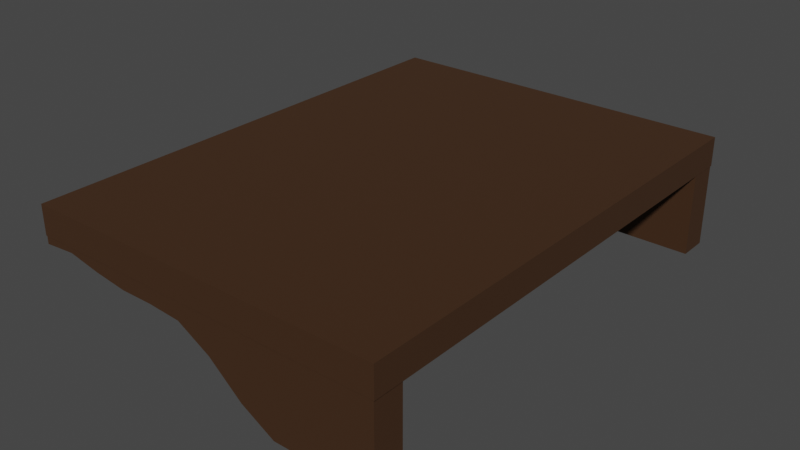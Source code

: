 # Source: WToP_Shelf.blend  (saved by Blender 3.6.13; exported with 4.5.12 LTS)
import bpy
from mathutils import Matrix  # noqa: F401  (used for matrix-valued properties, if any)

bpy.ops.wm.read_factory_settings(use_empty=True)
scene = bpy.context.scene
scene.name = 'Scene'

# ---- collections
col_collection = bpy.data.collections.new('Collection'); scene.collection.children.link(col_collection)

# ---- materials (node trees are filled in below, after node groups)
mat_material_002 = bpy.data.materials.new('Material.002')
mat_material_002.use_transparent_shadow = False

# ---- node groups
ng_auto_smooth = bpy.data.node_groups.new('Auto Smooth', 'GeometryNodeTree')
_s = ng_auto_smooth.interface.new_socket(name='Geometry', in_out='OUTPUT', socket_type='NodeSocketGeometry')
_s = ng_auto_smooth.interface.new_socket(name='Geometry', in_out='INPUT', socket_type='NodeSocketGeometry')
_s = ng_auto_smooth.interface.new_socket(name='Angle', in_out='INPUT', socket_type='NodeSocketFloat')
_s.subtype = 'ANGLE'
_s.min_value = 0.0
_s.max_value = 3.142
ng_auto_smooth.is_modifier = True
_N = ng_auto_smooth.nodes; _L = ng_auto_smooth.links
n0 = _N.new('NodeGroupOutput'); n0.name = 'Group Output'; n0.location = (480, -100)
n1 = _N.new('NodeGroupInput'); n1.name = 'Group Input'; n1.location = (-420, -300)
n2 = _N.new('NodeGroupInput'); n2.name = 'Group Input.001'; n2.location = (-60, -100)
n3 = _N.new('GeometryNodeSetShadeSmooth'); n3.name = 'Set Shade Smooth'; n3.location = (120, -100)
n3.domain = 'EDGE'
n4 = _N.new('GeometryNodeSetShadeSmooth'); n4.name = 'Set Shade Smooth.001'; n4.location = (300, -100)
n5 = _N.new('GeometryNodeInputMeshEdgeAngle'); n5.name = 'Edge Angle'; n5.location = (-420, -220)
n6 = _N.new('GeometryNodeInputEdgeSmooth'); n6.name = 'Is Edge Smooth'; n6.location = (-60, -160)
n7 = _N.new('GeometryNodeInputShadeSmooth'); n7.name = 'Is Face Smooth'; n7.location = (-240, -340)
n8 = _N.new('FunctionNodeBooleanMath'); n8.name = 'Boolean Math'; n8.location = (-60, -220)
n9 = _N.new('FunctionNodeCompare'); n9.name = 'Compare'; n9.location = (-240, -180)
n9.operation = 'LESS_EQUAL'
_L.new(n5.outputs[0], n9.inputs[0])
_L.new(n4.outputs[0], n0.inputs[0])
_L.new(n1.outputs[1], n9.inputs[1])
_L.new(n9.outputs[0], n8.inputs[0])
_L.new(n7.outputs[0], n8.inputs[1])
_L.new(n2.outputs[0], n3.inputs[0])
_L.new(n6.outputs[0], n3.inputs[1])
_L.new(n3.outputs[0], n4.inputs[0])
_L.new(n8.outputs[0], n3.inputs[2])
n0.is_active_output = True

# ---- material node trees
mat_material_002.use_nodes = True; mat_material_002.node_tree.nodes.clear()
_N = mat_material_002.node_tree.nodes; _L = mat_material_002.node_tree.links
n0 = _N.new('ShaderNodeBsdfPrincipled'); n0.name = 'Principled BSDF'; n0.location = (10, 300)
n0.distribution = 'GGX'
n0.subsurface_method = 'RANDOM_WALK_SKIN'
n0.inputs[0].default_value = (0.04694, 0.01711, 0.002693, 1.0)
n0.inputs[2].default_value = 0.847
n0.inputs[3].default_value = 1.45
n0.inputs[27].default_value = (0.0, 0.0, 0.0, 1.0)
n0.inputs[28].default_value = 1.0
n1 = _N.new('ShaderNodeOutputMaterial'); n1.name = 'Material Output'; n1.location = (300, 300)
_L.new(n0.outputs[0], n1.inputs[0])
n1.is_active_output = True

# ---- world
world_world = bpy.data.worlds.new('World'); scene.world = world_world
world_world.use_nodes = True; world_world.node_tree.nodes.clear()
_N = world_world.node_tree.nodes; _L = world_world.node_tree.links
n0 = _N.new('ShaderNodeOutputWorld'); n0.name = 'World Output'; n0.location = (300, 300)
n1 = _N.new('ShaderNodeBackground'); n1.name = 'Background'; n1.location = (10, 300)
n1.inputs[0].default_value = (0.05088, 0.05088, 0.05088, 1.0)
_L.new(n1.outputs[0], n0.inputs[0])
n0.is_active_output = True
world_world.color = (0.05088, 0.05088, 0.05088)
world_world.use_sun_shadow = False
world_world.sun_shadow_jitter_overblur = 0.0

# ---- meshes
me_cube_002 = bpy.data.meshes.new('Cube.002')
me_cube_002.from_pydata([(-1.0, -1.0, -1.0), (-1.0, -1.0, 1.0), (-1.0, 1.0, -1.0), (-1.0, 1.0, 1.0), (1.756, -1.0, -1.0), (1.756, -1.0, 1.0), (1.756, 1.0, -1.0), (1.756, 1.0, 1.0), (-1.0, -1.0, 1.0), (-1.0, 1.0, 1.0), (1.756, 1.0, 1.0), (1.756, -1.0, 1.0), (-1.0, -0.9966, 1.0), (-1.0, -0.8744, 1.0), (1.345, -0.8744, 1.0), (1.756, -0.9966, 1.0), (-1.0, -0.9355, 1.0), (0.0, -0.8744, 1.0), (1.619, -0.9355, 1.0), (0.0, -0.9966, 1.0), (-1.0, -0.905, 1.0), (0.5, -0.8744, 1.0), (1.714, -0.9661, 1.0), (-0.5, -0.9966, 1.0), (-1.0, -0.9661, 1.0), (-0.5, -0.8744, 1.0), (1.49, -0.905, 1.0), (0.5, -0.9966, 1.0), (-1.0, -0.8897, 1.0), (0.8464, -0.8744, 1.0), (1.743, -0.9814, 1.0), (-0.75, -0.9966, 1.0), (-1.0, -0.9508, 1.0), (-0.25, -0.8744, 1.0), (1.558, -0.9203, 1.0), (0.25, -0.9966, 1.0), (-1.0, -0.9203, 1.0), (0.25, -0.8744, 1.0), (1.672, -0.9508, 1.0), (-0.25, -0.9966, 1.0), (-1.0, -0.9814, 1.0), (-0.75, -0.8744, 1.0), (1.418, -0.8897, 1.0), (1.051, -0.9966, 1.0)], [], [(0, 1, 3, 2), (2, 3, 7, 6), (6, 7, 5, 4), (4, 5, 1, 0), (2, 6, 4, 0), (7, 3, 9, 10), (11, 10, 14, 42, 26, 34, 18, 38, 22, 30, 15), (5, 7, 10, 11), (3, 1, 8, 9), (1, 5, 11, 8), (9, 8, 12, 40, 24, 32, 16, 36, 20, 28, 13), (8, 11, 15, 43, 27, 35, 19, 39, 23, 31, 12), (10, 9, 13, 41, 25, 33, 17, 37, 21, 29, 14)])
_uv = me_cube_002.uv_layers.new(name='UVMap')
_uv.uv.foreach_set('vector', [0.375, 0.0, 0.625, 0.0, 0.625, 0.25, 0.375, 0.25, 0.375, 0.25, 0.625, 0.25, 0.625, 0.5, 0.375, 0.5, 0.375, 0.5, 0.625, 0.5, 0.625, 0.75, 0.375, 0.75, 0.375, 0.75, 0.625, 0.75, 0.625, 1.0, 0.375, 1.0, 0.125, 0.5, 0.375, 0.5, 0.375, 0.75, 0.125, 0.75, 0.625, 0.5, 0.625, 0.25, 0.625, 0.25, 0.625, 0.5, 0.625, 0.75, 0.625, 0.5, 0.625, 0.5, 0.625, 0.5312, 0.625, 0.5625, 0.625, 0.5938, 0.625, 0.625, 0.625, 0.6562, 0.625, 0.6875, 0.625, 0.7188, 0.625, 0.75, 0.625, 0.75, 0.625, 0.5, 0.625, 0.5, 0.625, 0.75, 0.625, 0.25, 0.625, 0.0, 0.625, 0.0, 0.625, 0.25, 0.625, 1.0, 0.625, 0.75, 0.625, 0.75, 0.625, 1.0, 0.625, 0.25, 0.625, 0.0, 0.625, 0.0, 0.625, 0.03125, 0.625, 0.0625, 0.625, 0.09375, 0.625, 0.125, 0.625, 0.1562, 0.625, 0.1875, 0.625, 0.2188, 0.625, 0.25, 0.625, 1.0, 0.625, 0.75, 0.625, 0.75, 0.625, 0.7812, 0.625, 0.8125, 0.625, 0.8438, 0.625, 0.875, 0.625, 0.9062, 0.625, 0.9375, 0.625, 0.9688, 0.625, 1.0, 0.625, 0.5, 0.625, 0.25, 0.625, 0.25, 0.625, 0.2812, 0.625, 0.3125, 0.625, 0.3438, 0.625, 0.375, 0.625, 0.4062, 0.625, 0.4375, 0.625, 0.4688, 0.625, 0.5])
me_cube_002.materials.append(mat_material_002)
me_cube_002.update()
me_cube_003 = bpy.data.meshes.new('Cube.003')
me_cube_003.from_pydata([(-1.0, -0.9966, 0.04823), (-1.0, -0.8744, 0.04823), (1.0, -0.8744, 1.0), (1.0, -0.9966, 1.0), (-1.0, -0.9355, 0.04823), (0.0, -0.8744, 0.6377), (1.0, -0.9355, 1.0), (0.0, -0.9966, 0.6377), (0.0, -0.9355, 0.6377), (-1.0, -0.905, 0.04823), (0.5, -0.8744, 1.0), (1.0, -0.9661, 1.0), (-0.5, -0.9966, 0.09641), (-1.0, -0.9661, 0.04823), (-0.5, -0.8744, 0.09641), (1.0, -0.905, 1.0), (0.5, -0.9966, 1.0), (0.0, -0.9661, 0.6377), (0.0, -0.905, 0.6377), (0.5, -0.9355, 1.0), (0.5, -0.905, 1.0), (0.5, -0.9661, 1.0), (-1.0, -0.8897, 0.04823), (0.75, -0.8744, 1.0), (1.0, -0.9814, 1.0), (-0.75, -0.9966, 0.0002912), (-1.0, -0.9508, 0.04823), (-0.25, -0.8744, 0.7441), (1.0, -0.9203, 1.0), (0.25, -0.9966, 0.9538), (0.0, -0.9814, 0.6377), (0.0, -0.9203, 0.6377), (0.75, -0.9355, 1.0), (-0.25, -0.9355, 0.7441), (-1.0, -0.9203, 0.04823), (0.25, -0.8744, 0.9538), (1.0, -0.9508, 1.0), (-0.25, -0.9966, 0.7441), (-1.0, -0.9814, 0.04823), (-0.75, -0.8744, 0.0002912), (1.0, -0.8897, 1.0), (0.75, -0.9966, 1.0), (0.0, -0.9508, 0.6377), (0.0, -0.8897, 0.6377), (-0.75, -0.9355, 0.0002912), (-0.25, -0.905, 0.7441), (-0.75, -0.905, 0.0002912), (0.5, -0.9203, 1.0), (0.5, -0.8897, 1.0), (0.75, -0.905, 1.0), (0.5, -0.9814, 1.0), (0.5, -0.9508, 1.0), (0.75, -0.9661, 1.0), (-0.25, -0.9661, 0.7441), (-0.75, -0.9661, 0.0002912), (-0.75, -0.9508, 0.0002912), (-0.25, -0.9508, 0.7441), (-0.25, -0.9814, 0.7441), (0.75, -0.9508, 1.0), (0.75, -0.9814, 1.0), (0.75, -0.8897, 1.0), (0.75, -0.9203, 1.0), (-0.75, -0.8897, 0.0002912), (-0.25, -0.8897, 0.7441), (-0.25, -0.9203, 0.7441), (-0.75, -0.9203, 0.0002912), (-0.75, -0.9814, 0.0002912), (-1.0, -0.8897, 1.569), (-1.0, -0.8744, 1.569), (0.75, -0.8744, 5.37), (1.0, -0.8744, 6.624), (1.0, -0.9814, 6.624), (1.0, -0.9966, 6.624), (-0.75, -0.9966, 1.381), (-1.0, -0.9966, 1.569), (-1.0, -0.9508, 1.569), (-1.0, -0.9355, 1.569), (-0.25, -0.8744, 2.106), (0.0, -0.8744, 2.091), (1.0, -0.9203, 6.624), (1.0, -0.9355, 6.624), (0.25, -0.9966, 2.236), (0.0, -0.9966, 2.091), (0.0, -0.9814, 2.091), (0.0, -0.9203, 2.091), (0.0, -0.9355, 2.091), (0.75, -0.9355, 5.37), (-0.25, -0.9355, 2.106), (-1.0, -0.9203, 1.569), (-1.0, -0.905, 1.569), (0.25, -0.8744, 2.236), (0.5, -0.8744, 3.47), (1.0, -0.9508, 6.624), (1.0, -0.9661, 6.624), (-0.25, -0.9966, 2.106), (-0.5, -0.9966, 1.815), (-1.0, -0.9814, 1.569), (-1.0, -0.9661, 1.569), (-0.75, -0.8744, 1.381), (-0.5, -0.8744, 1.815), (1.0, -0.8897, 6.624), (1.0, -0.905, 6.624), (0.75, -0.9966, 5.37), (0.5, -0.9966, 3.47), (0.0, -0.9508, 2.091), (0.0, -0.9661, 2.091), (0.0, -0.8897, 2.091), (0.0, -0.905, 2.091), (0.25, -0.9355, 2.236), (0.5, -0.9355, 3.47), (-0.75, -0.9355, 1.381), (-0.5, -0.9355, 1.815), (-0.5, -0.9203, 1.815), (-0.5, -0.8897, 1.815), (-0.5, -0.905, 1.815), (-0.25, -0.905, 2.106), (-0.75, -0.905, 1.381), (0.5, -0.9203, 3.47), (0.5, -0.8897, 3.47), (0.5, -0.905, 3.47), (0.75, -0.905, 5.37), (0.25, -0.905, 2.236), (0.5, -0.9814, 3.47), (0.5, -0.9508, 3.47), (0.5, -0.9661, 3.47), (0.75, -0.9661, 5.37), (0.25, -0.9661, 2.236), (-0.5, -0.9814, 1.815), (-0.5, -0.9508, 1.815), (-0.5, -0.9661, 1.815), (-0.25, -0.9661, 2.106), (-0.75, -0.9661, 1.381), (-0.75, -0.9508, 1.381), (-0.25, -0.9508, 2.106), (-0.25, -0.9814, 2.106), (0.25, -0.9508, 2.236), (0.75, -0.9508, 5.37), (0.75, -0.9814, 5.37), (0.25, -0.8897, 2.236), (0.75, -0.8897, 5.37), (0.75, -0.9203, 5.37), (-0.75, -0.8897, 1.381), (-0.25, -0.8897, 2.106), (-0.25, -0.9203, 2.106), (-0.75, -0.9203, 1.381), (0.25, -0.9203, 2.236), (0.25, -0.9814, 2.236), (-0.75, -0.9814, 1.381), (1.747, -0.9814, 1.0), (1.747, -0.9966, 1.0), (1.747, -0.9203, 1.0), (1.747, -0.9355, 1.0), (0.9968, -0.9966, 0.9538), (0.7468, -0.9966, 0.6377), (0.7468, -0.9814, 0.6377), (0.7468, -0.9203, 0.6377), (0.7468, -0.9355, 0.6377), (0.9968, -0.8744, 0.9538), (1.247, -0.8744, 1.0), (1.747, -0.9508, 1.0), (1.747, -0.9661, 1.0), (0.4968, -0.9966, 0.7441), (0.2468, -0.9966, 0.09641), (-0.003186, -0.8744, 0.0002912), (0.2468, -0.8744, 0.09641), (1.747, -0.8897, 1.0), (1.747, -0.905, 1.0), (0.7468, -0.9508, 0.6377), (0.7468, -0.9661, 0.6377), (0.7468, -0.8897, 0.6377), (0.7468, -0.905, 0.6377), (0.9968, -0.9355, 0.9538), (1.247, -0.9355, 1.0), (-0.003186, -0.9355, 0.0002912), (0.2468, -0.9355, 0.09641), (0.2468, -0.9203, 0.09641), (0.2468, -0.8897, 0.09641), (0.2468, -0.905, 0.09641), (-0.003186, -0.905, 0.0002912), (1.247, -0.9203, 1.0), (1.247, -0.8897, 1.0), (1.247, -0.905, 1.0), (0.9968, -0.905, 0.9538), (1.247, -0.9814, 1.0), (1.247, -0.9966, 1.0), (1.247, -0.9508, 1.0), (1.247, -0.9661, 1.0), (0.9968, -0.9661, 0.9538), (0.2468, -0.9814, 0.09641), (0.2468, -0.9508, 0.09641), (0.2468, -0.9661, 0.09641), (-0.003186, -0.9661, 0.0002912), (-0.003186, -0.9966, 0.0002912), (0.4968, -0.8744, 0.7441), (0.4968, -0.9355, 0.7441), (0.7468, -0.8744, 0.6377), (1.747, -0.8744, 1.0), (0.4968, -0.905, 0.7441), (0.4968, -0.9661, 0.7441), (-0.003186, -0.9508, 0.0002912), (0.4968, -0.9508, 0.7441), (0.4968, -0.9814, 0.7441), (0.9968, -0.9508, 0.9538), (0.9968, -0.8897, 0.9538), (-0.003186, -0.8897, 0.0002912), (0.4968, -0.8897, 0.7441), (0.4968, -0.9203, 0.7441), (-0.003186, -0.9203, 0.0002912), (0.9968, -0.9203, 0.9538), (0.9968, -0.9814, 0.9538), (-0.003186, -0.9814, 0.0002912), (1.747, -0.9814, 6.624), (1.747, -0.9966, 6.624), (1.747, -0.9203, 6.624), (1.747, -0.9355, 6.624), (1.747, -0.9508, 6.624), (1.747, -0.9661, 6.624), (1.747, -0.8897, 6.624), (1.747, -0.905, 6.624), (1.747, -0.8744, 6.624)], [], [(66, 25, 0, 38), (24, 11, 160, 148), (20, 47, 179, 181), (65, 44, 4, 34), (63, 45, 197, 205), (71, 72, 212, 211), (62, 46, 9, 22), (61, 32, 19, 47), (60, 49, 20, 48), (37, 12, 162, 161), (59, 41, 16, 50), (58, 52, 21, 51), (80, 92, 215, 214), (11, 36, 159, 160), (35, 10, 158, 157), (55, 54, 13, 26), (62, 39, 163, 204), (2, 70, 219, 196), (44, 55, 26, 4), (42, 17, 53, 56), (8, 42, 56, 33), (46, 62, 204, 178), (30, 7, 37, 57), (17, 30, 57, 53), (53, 57, 201, 198), (66, 54, 191, 210), (57, 37, 161, 201), (25, 66, 210, 192), (36, 11, 52, 58), (6, 36, 58, 32), (32, 58, 51, 19), (24, 3, 41, 59), (11, 24, 59, 52), (52, 59, 50, 21), (8, 31, 155, 156), (43, 5, 195, 169), (7, 30, 154, 153), (40, 15, 49, 60), (2, 40, 60, 23), (23, 60, 48, 10), (28, 6, 32, 61), (15, 28, 61, 49), (49, 61, 47, 20), (42, 8, 156, 167), (29, 7, 153, 152), (39, 62, 22, 1), (43, 18, 45, 63), (5, 43, 63, 27), (51, 21, 186, 185), (31, 8, 33, 64), (18, 31, 64, 45), (101, 79, 213, 218), (33, 56, 200, 194), (6, 28, 150, 151), (46, 65, 34, 9), (50, 16, 184, 183), (40, 2, 196, 165), (56, 53, 198, 200), (100, 101, 218, 217), (48, 20, 181, 180), (93, 71, 211, 216), (55, 44, 173, 199), (3, 24, 148, 149), (54, 66, 38, 13), (147, 96, 74, 73), (146, 83, 82, 81), (145, 84, 85, 108), (144, 88, 76, 110), (143, 112, 111, 87), (142, 113, 114, 115), (141, 67, 89, 116), (140, 117, 109, 86), (139, 118, 119, 120), (138, 106, 107, 121), (137, 122, 103, 102), (136, 123, 124, 125), (135, 104, 105, 126), (134, 127, 95, 94), (133, 128, 129, 130), (132, 75, 97, 131), (128, 132, 131, 129), (111, 110, 132, 128), (110, 76, 75, 132), (104, 133, 130, 105), (85, 87, 133, 104), (87, 111, 128, 133), (83, 134, 94, 82), (105, 130, 134, 83), (130, 129, 127, 134), (123, 135, 126, 124), (109, 108, 135, 123), (108, 85, 104, 135), (92, 136, 125, 93), (80, 86, 136, 92), (86, 109, 123, 136), (71, 137, 102, 72), (93, 125, 137, 71), (125, 124, 122, 137), (118, 138, 121, 119), (91, 90, 138, 118), (90, 78, 106, 138), (100, 139, 120, 101), (70, 69, 139, 100), (69, 91, 118, 139), (79, 140, 86, 80), (101, 120, 140, 79), (120, 119, 117, 140), (113, 141, 116, 114), (99, 98, 141, 113), (98, 68, 67, 141), (106, 142, 115, 107), (78, 77, 142, 106), (77, 99, 113, 142), (84, 143, 87, 85), (107, 115, 143, 84), (115, 114, 112, 143), (112, 144, 110, 111), (114, 116, 144, 112), (116, 89, 88, 144), (117, 145, 108, 109), (119, 121, 145, 117), (121, 107, 84, 145), (122, 146, 81, 103), (124, 126, 146, 122), (126, 105, 83, 146), (127, 147, 73, 95), (129, 131, 147, 127), (131, 97, 96, 147), (34, 4, 76, 88), (9, 34, 88, 89), (35, 5, 78, 90), (10, 35, 90, 91), (22, 9, 89, 67), (1, 22, 67, 68), (47, 19, 172, 179), (36, 6, 151, 159), (23, 10, 91, 69), (2, 23, 69, 70), (37, 7, 82, 94), (12, 37, 94, 95), (54, 55, 199, 191), (92, 93, 216, 215), (38, 0, 74, 96), (13, 38, 96, 97), (25, 12, 95, 73), (0, 25, 73, 74), (39, 1, 68, 98), (14, 39, 98, 99), (26, 13, 97, 75), (4, 26, 75, 76), (5, 35, 157, 195), (65, 46, 178, 207), (27, 14, 99, 77), (5, 27, 77, 78), (41, 3, 72, 102), (16, 41, 102, 103), (44, 65, 207, 173), (31, 18, 170, 155), (29, 16, 103, 81), (7, 29, 81, 82), (209, 152, 153, 154), (208, 171, 156, 155), (206, 194, 174, 175), (205, 197, 177, 176), (203, 182, 170, 169), (202, 187, 168, 167), (201, 161, 162, 188), (200, 198, 190, 189), (189, 190, 191, 199), (174, 189, 199, 173), (194, 200, 189, 174), (198, 201, 188, 190), (185, 186, 187, 202), (172, 185, 202, 171), (171, 202, 167, 156), (180, 181, 182, 203), (158, 180, 203, 157), (157, 203, 169, 195), (176, 177, 178, 204), (164, 176, 204, 163), (193, 205, 176, 164), (197, 206, 175, 177), (175, 174, 173, 207), (177, 175, 207, 178), (179, 172, 171, 208), (181, 179, 208, 182), (182, 208, 155, 170), (183, 184, 152, 209), (186, 183, 209, 187), (187, 209, 154, 168), (188, 162, 192, 210), (190, 188, 210, 191), (159, 151, 214, 215), (160, 159, 215, 216), (148, 160, 216, 211), (149, 148, 211, 212), (165, 196, 219, 217), (166, 165, 217, 218), (150, 166, 218, 213), (151, 150, 213, 214), (27, 63, 205, 193), (10, 48, 180, 158), (72, 3, 149, 212), (12, 25, 192, 162), (39, 14, 164, 163), (15, 40, 165, 166), (70, 100, 217, 219), (14, 27, 193, 164), (79, 80, 214, 213), (64, 33, 194, 206), (21, 50, 183, 186), (28, 15, 166, 150), (17, 42, 167, 168), (45, 64, 206, 197), (19, 51, 185, 172), (16, 29, 152, 184), (18, 43, 169, 170), (30, 17, 168, 154)])
me_cube_003.polygons.foreach_set('use_smooth', [True] * 218)
_uv = me_cube_003.uv_layers.new(name='UVMap')
_uv.uv.foreach_set('vector', [0.8438, 0.7188, 0.8438, 0.75, 0.875, 0.75, 0.875, 0.7188, 0.625, 0.7188, 0.625, 0.6875, 0.625, 0.6875, 0.625, 0.7188, 0.6875, 0.5625, 0.6875, 0.5938, 0.6875, 0.5938, 0.6875, 0.5625, 0.8438, 0.5938, 0.8438, 0.625, 0.875, 0.625, 0.875, 0.5938, 0.7812, 0.5312, 0.7812, 0.5625, 0.7812, 0.5625, 0.7812, 0.5312, 0.625, 0.7188, 0.625, 0.75, 0.625, 0.75, 0.625, 0.7188, 0.8438, 0.5312, 0.8438, 0.5625, 0.875, 0.5625, 0.875, 0.5312, 0.6562, 0.5938, 0.6562, 0.625, 0.6875, 0.625, 0.6875, 0.5938, 0.6562, 0.5312, 0.6562, 0.5625, 0.6875, 0.5625, 0.6875, 0.5312, 0.7812, 0.75, 0.8125, 0.75, 0.8125, 0.75, 0.7812, 0.75, 0.6562, 0.7188, 0.6562, 0.75, 0.6875, 0.75, 0.6875, 0.7188, 0.6562, 0.6562, 0.6562, 0.6875, 0.6875, 0.6875, 0.6875, 0.6562, 0.625, 0.625, 0.625, 0.6562, 0.625, 0.6562, 0.625, 0.625, 0.625, 0.6875, 0.625, 0.6562, 0.625, 0.6562, 0.625, 0.6875, 0.7188, 0.5, 0.6875, 0.5, 0.6875, 0.5, 0.7188, 0.5, 0.8438, 0.6562, 0.8438, 0.6875, 0.875, 0.6875, 0.875, 0.6562, 0.8438, 0.5312, 0.8438, 0.5, 0.8438, 0.5, 0.8438, 0.5312, 0.625, 0.5, 0.625, 0.5, 0.625, 0.5, 0.625, 0.5, 0.8438, 0.625, 0.8438, 0.6562, 0.875, 0.6562, 0.875, 0.625, 0.75, 0.6562, 0.75, 0.6875, 0.7812, 0.6875, 0.7812, 0.6562, 0.75, 0.625, 0.75, 0.6562, 0.7812, 0.6562, 0.7812, 0.625, 0.8438, 0.5625, 0.8438, 0.5312, 0.8438, 0.5312, 0.8438, 0.5625, 0.75, 0.7188, 0.75, 0.75, 0.7812, 0.75, 0.7812, 0.7188, 0.75, 0.6875, 0.75, 0.7188, 0.7812, 0.7188, 0.7812, 0.6875, 0.7812, 0.6875, 0.7812, 0.7188, 0.7812, 0.7188, 0.7812, 0.6875, 0.8438, 0.7188, 0.8438, 0.6875, 0.8438, 0.6875, 0.8438, 0.7188, 0.7812, 0.7188, 0.7812, 0.75, 0.7812, 0.75, 0.7812, 0.7188, 0.8438, 0.75, 0.8438, 0.7188, 0.8438, 0.7188, 0.8438, 0.75, 0.625, 0.6562, 0.625, 0.6875, 0.6562, 0.6875, 0.6562, 0.6562, 0.625, 0.625, 0.625, 0.6562, 0.6562, 0.6562, 0.6562, 0.625, 0.6562, 0.625, 0.6562, 0.6562, 0.6875, 0.6562, 0.6875, 0.625, 0.625, 0.7188, 0.625, 0.75, 0.6562, 0.75, 0.6562, 0.7188, 0.625, 0.6875, 0.625, 0.7188, 0.6562, 0.7188, 0.6562, 0.6875, 0.6562, 0.6875, 0.6562, 0.7188, 0.6875, 0.7188, 0.6875, 0.6875, 0.75, 0.625, 0.75, 0.5938, 0.75, 0.5938, 0.75, 0.625, 0.75, 0.5312, 0.75, 0.5, 0.75, 0.5, 0.75, 0.5312, 0.75, 0.75, 0.75, 0.7188, 0.75, 0.7188, 0.75, 0.75, 0.625, 0.5312, 0.625, 0.5625, 0.6562, 0.5625, 0.6562, 0.5312, 0.625, 0.5, 0.625, 0.5312, 0.6562, 0.5312, 0.6562, 0.5, 0.6562, 0.5, 0.6562, 0.5312, 0.6875, 0.5312, 0.6875, 0.5, 0.625, 0.5938, 0.625, 0.625, 0.6562, 0.625, 0.6562, 0.5938, 0.625, 0.5625, 0.625, 0.5938, 0.6562, 0.5938, 0.6562, 0.5625, 0.6562, 0.5625, 0.6562, 0.5938, 0.6875, 0.5938, 0.6875, 0.5625, 0.75, 0.6562, 0.75, 0.625, 0.75, 0.625, 0.75, 0.6562, 0.7188, 0.75, 0.75, 0.75, 0.75, 0.75, 0.7188, 0.75, 0.8438, 0.5, 0.8438, 0.5312, 0.875, 0.5312, 0.875, 0.5, 0.75, 0.5312, 0.75, 0.5625, 0.7812, 0.5625, 0.7812, 0.5312, 0.75, 0.5, 0.75, 0.5312, 0.7812, 0.5312, 0.7812, 0.5, 0.6875, 0.6562, 0.6875, 0.6875, 0.6875, 0.6875, 0.6875, 0.6562, 0.75, 0.5938, 0.75, 0.625, 0.7812, 0.625, 0.7812, 0.5938, 0.75, 0.5625, 0.75, 0.5938, 0.7812, 0.5938, 0.7812, 0.5625, 0.625, 0.5625, 0.625, 0.5938, 0.625, 0.5938, 0.625, 0.5625, 0.7812, 0.625, 0.7812, 0.6562, 0.7812, 0.6562, 0.7812, 0.625, 0.625, 0.625, 0.625, 0.5938, 0.625, 0.5938, 0.625, 0.625, 0.8438, 0.5625, 0.8438, 0.5938, 0.875, 0.5938, 0.875, 0.5625, 0.6875, 0.7188, 0.6875, 0.75, 0.6875, 0.75, 0.6875, 0.7188, 0.625, 0.5312, 0.625, 0.5, 0.625, 0.5, 0.625, 0.5312, 0.7812, 0.6562, 0.7812, 0.6875, 0.7812, 0.6875, 0.7812, 0.6562, 0.625, 0.5312, 0.625, 0.5625, 0.625, 0.5625, 0.625, 0.5312, 0.6875, 0.5312, 0.6875, 0.5625, 0.6875, 0.5625, 0.6875, 0.5312, 0.625, 0.6875, 0.625, 0.7188, 0.625, 0.7188, 0.625, 0.6875, 0.8438, 0.6562, 0.8438, 0.625, 0.8438, 0.625, 0.8438, 0.6562, 0.625, 0.75, 0.625, 0.7188, 0.625, 0.7188, 0.625, 0.75, 0.8438, 0.6875, 0.8438, 0.7188, 0.875, 0.7188, 0.875, 0.6875, 0.8438, 0.7188, 0.875, 0.7188, 0.875, 0.75, 0.8438, 0.75, 0.7188, 0.7188, 0.75, 0.7188, 0.75, 0.75, 0.7188, 0.75, 0.7188, 0.5938, 0.75, 0.5938, 0.75, 0.625, 0.7188, 0.625, 0.8438, 0.5938, 0.875, 0.5938, 0.875, 0.625, 0.8438, 0.625, 0.7812, 0.5938, 0.8125, 0.5938, 0.8125, 0.625, 0.7812, 0.625, 0.7812, 0.5312, 0.8125, 0.5312, 0.8125, 0.5625, 0.7812, 0.5625, 0.8438, 0.5312, 0.875, 0.5312, 0.875, 0.5625, 0.8438, 0.5625, 0.6562, 0.5938, 0.6875, 0.5938, 0.6875, 0.625, 0.6562, 0.625, 0.6562, 0.5312, 0.6875, 0.5312, 0.6875, 0.5625, 0.6562, 0.5625, 0.7188, 0.5312, 0.75, 0.5312, 0.75, 0.5625, 0.7188, 0.5625, 0.6562, 0.7188, 0.6875, 0.7188, 0.6875, 0.75, 0.6562, 0.75, 0.6562, 0.6562, 0.6875, 0.6562, 0.6875, 0.6875, 0.6562, 0.6875, 0.7188, 0.6562, 0.75, 0.6562, 0.75, 0.6875, 0.7188, 0.6875, 0.7812, 0.7188, 0.8125, 0.7188, 0.8125, 0.75, 0.7812, 0.75, 0.7812, 0.6562, 0.8125, 0.6562, 0.8125, 0.6875, 0.7812, 0.6875, 0.8438, 0.6562, 0.875, 0.6562, 0.875, 0.6875, 0.8438, 0.6875, 0.8125, 0.6562, 0.8438, 0.6562, 0.8438, 0.6875, 0.8125, 0.6875, 0.8125, 0.625, 0.8438, 0.625, 0.8438, 0.6562, 0.8125, 0.6562, 0.8438, 0.625, 0.875, 0.625, 0.875, 0.6562, 0.8438, 0.6562, 0.75, 0.6562, 0.7812, 0.6562, 0.7812, 0.6875, 0.75, 0.6875, 0.75, 0.625, 0.7812, 0.625, 0.7812, 0.6562, 0.75, 0.6562, 0.7812, 0.625, 0.8125, 0.625, 0.8125, 0.6562, 0.7812, 0.6562, 0.75, 0.7188, 0.7812, 0.7188, 0.7812, 0.75, 0.75, 0.75, 0.75, 0.6875, 0.7812, 0.6875, 0.7812, 0.7188, 0.75, 0.7188, 0.7812, 0.6875, 0.8125, 0.6875, 0.8125, 0.7188, 0.7812, 0.7188, 0.6875, 0.6562, 0.7188, 0.6562, 0.7188, 0.6875, 0.6875, 0.6875, 0.6875, 0.625, 0.7188, 0.625, 0.7188, 0.6562, 0.6875, 0.6562, 0.7188, 0.625, 0.75, 0.625, 0.75, 0.6562, 0.7188, 0.6562, 0.625, 0.6562, 0.6562, 0.6562, 0.6562, 0.6875, 0.625, 0.6875, 0.625, 0.625, 0.6562, 0.625, 0.6562, 0.6562, 0.625, 0.6562, 0.6562, 0.625, 0.6875, 0.625, 0.6875, 0.6562, 0.6562, 0.6562, 0.625, 0.7188, 0.6562, 0.7188, 0.6562, 0.75, 0.625, 0.75, 0.625, 0.6875, 0.6562, 0.6875, 0.6562, 0.7188, 0.625, 0.7188, 0.6562, 0.6875, 0.6875, 0.6875, 0.6875, 0.7188, 0.6562, 0.7188, 0.6875, 0.5312, 0.7188, 0.5312, 0.7188, 0.5625, 0.6875, 0.5625, 0.6875, 0.5, 0.7188, 0.5, 0.7188, 0.5312, 0.6875, 0.5312, 0.7188, 0.5, 0.75, 0.5, 0.75, 0.5312, 0.7188, 0.5312, 0.625, 0.5312, 0.6562, 0.5312, 0.6562, 0.5625, 0.625, 0.5625, 0.625, 0.5, 0.6562, 0.5, 0.6562, 0.5312, 0.625, 0.5312, 0.6562, 0.5, 0.6875, 0.5, 0.6875, 0.5312, 0.6562, 0.5312, 0.625, 0.5938, 0.6562, 0.5938, 0.6562, 0.625, 0.625, 0.625, 0.625, 0.5625, 0.6562, 0.5625, 0.6562, 0.5938, 0.625, 0.5938, 0.6562, 0.5625, 0.6875, 0.5625, 0.6875, 0.5938, 0.6562, 0.5938, 0.8125, 0.5312, 0.8438, 0.5312, 0.8438, 0.5625, 0.8125, 0.5625, 0.8125, 0.5, 0.8438, 0.5, 0.8438, 0.5312, 0.8125, 0.5312, 0.8438, 0.5, 0.875, 0.5, 0.875, 0.5312, 0.8438, 0.5312, 0.75, 0.5312, 0.7812, 0.5312, 0.7812, 0.5625, 0.75, 0.5625, 0.75, 0.5, 0.7812, 0.5, 0.7812, 0.5312, 0.75, 0.5312, 0.7812, 0.5, 0.8125, 0.5, 0.8125, 0.5312, 0.7812, 0.5312, 0.75, 0.5938, 0.7812, 0.5938, 0.7812, 0.625, 0.75, 0.625, 0.75, 0.5625, 0.7812, 0.5625, 0.7812, 0.5938, 0.75, 0.5938, 0.7812, 0.5625, 0.8125, 0.5625, 0.8125, 0.5938, 0.7812, 0.5938, 0.8125, 0.5938, 0.8438, 0.5938, 0.8438, 0.625, 0.8125, 0.625, 0.8125, 0.5625, 0.8438, 0.5625, 0.8438, 0.5938, 0.8125, 0.5938, 0.8438, 0.5625, 0.875, 0.5625, 0.875, 0.5938, 0.8438, 0.5938, 0.6875, 0.5938, 0.7188, 0.5938, 0.7188, 0.625, 0.6875, 0.625, 0.6875, 0.5625, 0.7188, 0.5625, 0.7188, 0.5938, 0.6875, 0.5938, 0.7188, 0.5625, 0.75, 0.5625, 0.75, 0.5938, 0.7188, 0.5938, 0.6875, 0.7188, 0.7188, 0.7188, 0.7188, 0.75, 0.6875, 0.75, 0.6875, 0.6875, 0.7188, 0.6875, 0.7188, 0.7188, 0.6875, 0.7188, 0.7188, 0.6875, 0.75, 0.6875, 0.75, 0.7188, 0.7188, 0.7188, 0.8125, 0.7188, 0.8438, 0.7188, 0.8438, 0.75, 0.8125, 0.75, 0.8125, 0.6875, 0.8438, 0.6875, 0.8438, 0.7188, 0.8125, 0.7188, 0.8438, 0.6875, 0.875, 0.6875, 0.875, 0.7188, 0.8438, 0.7188, 0.875, 0.5938, 0.875, 0.625, 0.875, 0.625, 0.875, 0.5938, 0.875, 0.5625, 0.875, 0.5938, 0.875, 0.5938, 0.875, 0.5625, 0.7188, 0.5, 0.75, 0.5, 0.75, 0.5, 0.7188, 0.5, 0.6875, 0.5, 0.7188, 0.5, 0.7188, 0.5, 0.6875, 0.5, 0.875, 0.5312, 0.875, 0.5625, 0.875, 0.5625, 0.875, 0.5312, 0.875, 0.5, 0.875, 0.5312, 0.875, 0.5312, 0.875, 0.5, 0.6875, 0.5938, 0.6875, 0.625, 0.6875, 0.625, 0.6875, 0.5938, 0.625, 0.6562, 0.625, 0.625, 0.625, 0.625, 0.625, 0.6562, 0.6562, 0.5, 0.6875, 0.5, 0.6875, 0.5, 0.6562, 0.5, 0.625, 0.5, 0.6562, 0.5, 0.6562, 0.5, 0.625, 0.5, 0.7812, 0.75, 0.75, 0.75, 0.75, 0.75, 0.7812, 0.75, 0.8125, 0.75, 0.7812, 0.75, 0.7812, 0.75, 0.8125, 0.75, 0.8438, 0.6875, 0.8438, 0.6562, 0.8438, 0.6562, 0.8438, 0.6875, 0.625, 0.6562, 0.625, 0.6875, 0.625, 0.6875, 0.625, 0.6562, 0.875, 0.7188, 0.875, 0.75, 0.875, 0.75, 0.875, 0.7188, 0.875, 0.6875, 0.875, 0.7188, 0.875, 0.7188, 0.875, 0.6875, 0.8438, 0.75, 0.8125, 0.75, 0.8125, 0.75, 0.8438, 0.75, 0.875, 0.75, 0.8438, 0.75, 0.8438, 0.75, 0.875, 0.75, 0.8438, 0.5, 0.875, 0.5, 0.875, 0.5, 0.8438, 0.5, 0.8125, 0.5, 0.8438, 0.5, 0.8438, 0.5, 0.8125, 0.5, 0.875, 0.6562, 0.875, 0.6875, 0.875, 0.6875, 0.875, 0.6562, 0.875, 0.625, 0.875, 0.6562, 0.875, 0.6562, 0.875, 0.625, 0.75, 0.5, 0.7188, 0.5, 0.7188, 0.5, 0.75, 0.5, 0.8438, 0.5938, 0.8438, 0.5625, 0.8438, 0.5625, 0.8438, 0.5938, 0.7812, 0.5, 0.8125, 0.5, 0.8125, 0.5, 0.7812, 0.5, 0.75, 0.5, 0.7812, 0.5, 0.7812, 0.5, 0.75, 0.5, 0.6562, 0.75, 0.625, 0.75, 0.625, 0.75, 0.6562, 0.75, 0.6875, 0.75, 0.6562, 0.75, 0.6562, 0.75, 0.6875, 0.75, 0.8438, 0.625, 0.8438, 0.5938, 0.8438, 0.5938, 0.8438, 0.625, 0.75, 0.5938, 0.75, 0.5625, 0.75, 0.5625, 0.75, 0.5938, 0.7188, 0.75, 0.6875, 0.75, 0.6875, 0.75, 0.7188, 0.75, 0.75, 0.75, 0.7188, 0.75, 0.7188, 0.75, 0.75, 0.75, 0.7188, 0.7188, 0.7188, 0.75, 0.75, 0.75, 0.75, 0.7188, 0.7188, 0.5938, 0.7188, 0.625, 0.75, 0.625, 0.75, 0.5938, 0.7812, 0.5938, 0.7812, 0.625, 0.8125, 0.625, 0.8125, 0.5938, 0.7812, 0.5312, 0.7812, 0.5625, 0.8125, 0.5625, 0.8125, 0.5312, 0.7188, 0.5312, 0.7188, 0.5625, 0.75, 0.5625, 0.75, 0.5312, 0.7188, 0.6562, 0.7188, 0.6875, 0.75, 0.6875, 0.75, 0.6562, 0.7812, 0.7188, 0.7812, 0.75, 0.8125, 0.75, 0.8125, 0.7188, 0.7812, 0.6562, 0.7812, 0.6875, 0.8125, 0.6875, 0.8125, 0.6562, 0.8125, 0.6562, 0.8125, 0.6875, 0.8438, 0.6875, 0.8438, 0.6562, 0.8125, 0.625, 0.8125, 0.6562, 0.8438, 0.6562, 0.8438, 0.625, 0.7812, 0.625, 0.7812, 0.6562, 0.8125, 0.6562, 0.8125, 0.625, 0.7812, 0.6875, 0.7812, 0.7188, 0.8125, 0.7188, 0.8125, 0.6875, 0.6875, 0.6562, 0.6875, 0.6875, 0.7188, 0.6875, 0.7188, 0.6562, 0.6875, 0.625, 0.6875, 0.6562, 0.7188, 0.6562, 0.7188, 0.625, 0.7188, 0.625, 0.7188, 0.6562, 0.75, 0.6562, 0.75, 0.625, 0.6875, 0.5312, 0.6875, 0.5625, 0.7188, 0.5625, 0.7188, 0.5312, 0.6875, 0.5, 0.6875, 0.5312, 0.7188, 0.5312, 0.7188, 0.5, 0.7188, 0.5, 0.7188, 0.5312, 0.75, 0.5312, 0.75, 0.5, 0.8125, 0.5312, 0.8125, 0.5625, 0.8438, 0.5625, 0.8438, 0.5312, 0.8125, 0.5, 0.8125, 0.5312, 0.8438, 0.5312, 0.8438, 0.5, 0.7812, 0.5, 0.7812, 0.5312, 0.8125, 0.5312, 0.8125, 0.5, 0.7812, 0.5625, 0.7812, 0.5938, 0.8125, 0.5938, 0.8125, 0.5625, 0.8125, 0.5938, 0.8125, 0.625, 0.8438, 0.625, 0.8438, 0.5938, 0.8125, 0.5625, 0.8125, 0.5938, 0.8438, 0.5938, 0.8438, 0.5625, 0.6875, 0.5938, 0.6875, 0.625, 0.7188, 0.625, 0.7188, 0.5938, 0.6875, 0.5625, 0.6875, 0.5938, 0.7188, 0.5938, 0.7188, 0.5625, 0.7188, 0.5625, 0.7188, 0.5938, 0.75, 0.5938, 0.75, 0.5625, 0.6875, 0.7188, 0.6875, 0.75, 0.7188, 0.75, 0.7188, 0.7188, 0.6875, 0.6875, 0.6875, 0.7188, 0.7188, 0.7188, 0.7188, 0.6875, 0.7188, 0.6875, 0.7188, 0.7188, 0.75, 0.7188, 0.75, 0.6875, 0.8125, 0.7188, 0.8125, 0.75, 0.8438, 0.75, 0.8438, 0.7188, 0.8125, 0.6875, 0.8125, 0.7188, 0.8438, 0.7188, 0.8438, 0.6875, 0.625, 0.6562, 0.625, 0.625, 0.625, 0.625, 0.625, 0.6562, 0.625, 0.6875, 0.625, 0.6562, 0.625, 0.6562, 0.625, 0.6875, 0.625, 0.7188, 0.625, 0.6875, 0.625, 0.6875, 0.625, 0.7188, 0.625, 0.75, 0.625, 0.7188, 0.625, 0.7188, 0.625, 0.75, 0.625, 0.5312, 0.625, 0.5, 0.625, 0.5, 0.625, 0.5312, 0.625, 0.5625, 0.625, 0.5312, 0.625, 0.5312, 0.625, 0.5625, 0.625, 0.5938, 0.625, 0.5625, 0.625, 0.5625, 0.625, 0.5938, 0.625, 0.625, 0.625, 0.5938, 0.625, 0.5938, 0.625, 0.625, 0.7812, 0.5, 0.7812, 0.5312, 0.7812, 0.5312, 0.7812, 0.5, 0.6875, 0.5, 0.6875, 0.5312, 0.6875, 0.5312, 0.6875, 0.5, 0.625, 0.75, 0.625, 0.75, 0.625, 0.75, 0.625, 0.75, 0.8125, 0.75, 0.8438, 0.75, 0.8438, 0.75, 0.8125, 0.75, 0.8438, 0.5, 0.8125, 0.5, 0.8125, 0.5, 0.8438, 0.5, 0.625, 0.5625, 0.625, 0.5312, 0.625, 0.5312, 0.625, 0.5625, 0.625, 0.5, 0.625, 0.5312, 0.625, 0.5312, 0.625, 0.5, 0.8125, 0.5, 0.7812, 0.5, 0.7812, 0.5, 0.8125, 0.5, 0.625, 0.5938, 0.625, 0.625, 0.625, 0.625, 0.625, 0.5938, 0.7812, 0.5938, 0.7812, 0.625, 0.7812, 0.625, 0.7812, 0.5938, 0.6875, 0.6875, 0.6875, 0.7188, 0.6875, 0.7188, 0.6875, 0.6875, 0.625, 0.5938, 0.625, 0.5625, 0.625, 0.5625, 0.625, 0.5938, 0.75, 0.6875, 0.75, 0.6562, 0.75, 0.6562, 0.75, 0.6875, 0.7812, 0.5625, 0.7812, 0.5938, 0.7812, 0.5938, 0.7812, 0.5625, 0.6875, 0.625, 0.6875, 0.6562, 0.6875, 0.6562, 0.6875, 0.625, 0.6875, 0.75, 0.7188, 0.75, 0.7188, 0.75, 0.6875, 0.75, 0.75, 0.5625, 0.75, 0.5312, 0.75, 0.5312, 0.75, 0.5625, 0.75, 0.7188, 0.75, 0.6875, 0.75, 0.6875, 0.75, 0.7188])
me_cube_003.materials.append(mat_material_002)
me_cube_003.update()
me_cube_004 = bpy.data.meshes.new('Cube.004')
me_cube_004.from_pydata([(-1.0, -0.06109, -1.738), (-1.0, 0.06109, -1.738), (1.0, 0.06109, -0.7857), (1.0, -0.06109, -0.7857), (-1.0, -5.96e-08, -1.738), (0.0, 0.06109, -1.148), (1.0, -5.96e-08, -0.7857), (0.0, -0.06109, -1.148), (0.0, -5.96e-08, -1.148), (-1.0, 0.03055, -1.738), (0.5, 0.06109, -0.7857), (1.0, -0.03055, -0.7857), (-0.5, -0.06109, -1.689), (-1.0, -0.03055, -1.738), (-0.5, 0.06109, -1.689), (1.0, 0.03055, -0.7857), (0.5, -0.06109, -0.7857), (0.0, -0.03055, -1.148), (0.0, 0.03055, -1.148), (0.5, -5.96e-08, -0.7857), (0.5, 0.03055, -0.7857), (0.5, -0.03055, -0.7857), (-1.0, 0.04582, -1.738), (0.75, 0.06109, -0.7857), (1.0, -0.04582, -0.7857), (-0.75, -0.06109, -1.785), (-1.0, -0.01527, -1.738), (-0.25, 0.06109, -1.042), (1.0, 0.01527, -0.7857), (0.25, -0.06109, -0.8319), (0.0, -0.04582, -1.148), (0.0, 0.01527, -1.148), (0.75, -5.96e-08, -0.7857), (-0.25, -5.96e-08, -1.042), (-1.0, 0.01527, -1.738), (0.25, 0.06109, -0.8319), (1.0, -0.01527, -0.7857), (-0.25, -0.06109, -1.042), (-1.0, -0.04582, -1.738), (-0.75, 0.06109, -1.785), (1.0, 0.04582, -0.7857), (0.75, -0.06109, -0.7857), (0.0, -0.01527, -1.148), (0.0, 0.04582, -1.148), (-0.75, -5.96e-08, -1.785), (-0.25, 0.03055, -1.042), (-0.75, 0.03055, -1.785), (0.5, 0.01527, -0.7857), (0.5, 0.04582, -0.7857), (0.75, 0.03055, -0.7857), (0.5, -0.04582, -0.7857), (0.5, -0.01527, -0.7857), (0.75, -0.03055, -0.7857), (-0.25, -0.03055, -1.042), (-0.75, -0.03055, -1.785), (-0.75, -0.01527, -1.785), (-0.25, -0.01527, -1.042), (-0.25, -0.04582, -1.042), (0.75, -0.01527, -0.7857), (0.75, -0.04582, -0.7857), (0.75, 0.04582, -0.7857), (0.75, 0.01527, -0.7857), (-0.75, 0.04582, -1.785), (-0.25, 0.04582, -1.042), (-0.25, 0.01527, -1.042), (-0.75, 0.01527, -1.785), (-0.75, -0.04582, -1.785), (-1.0, 0.04582, -0.2163), (-1.0, 0.06109, -0.2163), (0.75, 0.06109, 3.584), (1.0, 0.06109, 4.838), (1.0, -0.04582, 4.838), (1.0, -0.06109, 4.838), (-0.75, -0.06109, -0.4045), (-1.0, -0.06109, -0.2163), (-1.0, -0.01527, -0.2163), (-1.0, -5.96e-08, -0.2163), (-0.25, 0.06109, 0.32), (0.0, 0.06109, 0.3054), (1.0, 0.01527, 4.838), (1.0, -5.96e-08, 4.838), (0.25, -0.06109, 0.45), (0.0, -0.06109, 0.3054), (0.0, -0.04582, 0.3054), (0.0, 0.01527, 0.3054), (0.0, -5.96e-08, 0.3054), (0.75, -5.96e-08, 3.584), (-0.25, -5.96e-08, 0.32), (-1.0, 0.01527, -0.2163), (-1.0, 0.03055, -0.2163), (0.25, 0.06109, 0.45), (0.5, 0.06109, 1.684), (1.0, -0.01527, 4.838), (1.0, -0.03055, 4.838), (-0.25, -0.06109, 0.32), (-0.5, -0.06109, 0.02955), (-1.0, -0.04582, -0.2163), (-1.0, -0.03055, -0.2163), (-0.75, 0.06109, -0.4045), (-0.5, 0.06109, 0.02955), (1.0, 0.04582, 4.838), (1.0, 0.03055, 4.838), (0.75, -0.06109, 3.584), (0.5, -0.06109, 1.684), (0.0, -0.01527, 0.3054), (0.0, -0.03055, 0.3054), (0.0, 0.04582, 0.3054), (0.0, 0.03055, 0.3054), (0.25, -5.96e-08, 0.45), (0.5, -5.96e-08, 1.684), (-0.75, -5.96e-08, -0.4045), (-0.5, -5.96e-08, 0.02955), (-0.5, 0.01527, 0.02955), (-0.5, 0.04582, 0.02955), (-0.5, 0.03055, 0.02955), (-0.25, 0.03055, 0.32), (-0.75, 0.03055, -0.4045), (0.5, 0.01527, 1.684), (0.5, 0.04582, 1.684), (0.5, 0.03055, 1.684), (0.75, 0.03055, 3.584), (0.25, 0.03055, 0.45), (0.5, -0.04582, 1.684), (0.5, -0.01527, 1.684), (0.5, -0.03055, 1.684), (0.75, -0.03055, 3.584), (0.25, -0.03055, 0.45), (-0.5, -0.04582, 0.02955), (-0.5, -0.01527, 0.02955), (-0.5, -0.03055, 0.02955), (-0.25, -0.03055, 0.32), (-0.75, -0.03055, -0.4045), (-0.75, -0.01527, -0.4045), (-0.25, -0.01527, 0.32), (-0.25, -0.04582, 0.32), (0.25, -0.01527, 0.45), (0.75, -0.01527, 3.584), (0.75, -0.04582, 3.584), (0.25, 0.04582, 0.45), (0.75, 0.04582, 3.584), (0.75, 0.01527, 3.584), (-0.75, 0.04582, -0.4045), (-0.25, 0.04582, 0.32), (-0.25, 0.01527, 0.32), (-0.75, 0.01527, -0.4045), (0.25, 0.01527, 0.45), (0.25, -0.04582, 0.45), (-0.75, -0.04582, -0.4045), (1.752, -0.04582, -0.7857), (1.752, -0.06109, -0.7857), (1.752, 0.01527, -0.7857), (1.752, -5.96e-08, -0.7857), (1.002, -0.06109, -0.8319), (0.7521, -0.06109, -1.148), (0.7521, -0.04582, -1.148), (0.7521, 0.01527, -1.148), (0.7521, -5.96e-08, -1.148), (1.002, 0.06109, -0.8319), (1.252, 0.06109, -0.7857), (1.752, -0.01527, -0.7857), (1.752, -0.03055, -0.7857), (0.5021, -0.06109, -1.042), (0.2521, -0.06109, -1.689), (0.002122, 0.06109, -1.785), (0.2521, 0.06109, -1.689), (1.752, 0.04582, -0.7857), (1.752, 0.03055, -0.7857), (0.7521, -0.01527, -1.148), (0.7521, -0.03055, -1.148), (0.7521, 0.04582, -1.148), (0.7521, 0.03055, -1.148), (1.002, -5.96e-08, -0.8319), (1.252, -5.96e-08, -0.7857), (0.002122, -5.96e-08, -1.785), (0.2521, -5.96e-08, -1.689), (0.2521, 0.01527, -1.689), (0.2521, 0.04582, -1.689), (0.2521, 0.03055, -1.689), (0.002122, 0.03055, -1.785), (1.252, 0.01527, -0.7857), (1.252, 0.04582, -0.7857), (1.252, 0.03055, -0.7857), (1.002, 0.03055, -0.8319), (1.252, -0.04582, -0.7857), (1.252, -0.06109, -0.7857), (1.252, -0.01527, -0.7857), (1.252, -0.03055, -0.7857), (1.002, -0.03055, -0.8319), (0.2521, -0.04582, -1.689), (0.2521, -0.01527, -1.689), (0.2521, -0.03055, -1.689), (0.002122, -0.03055, -1.785), (0.002122, -0.06109, -1.785), (0.5021, 0.06109, -1.042), (0.5021, -5.96e-08, -1.042), (0.7521, 0.06109, -1.148), (1.752, 0.06109, -0.7857), (0.5021, 0.03055, -1.042), (0.5021, -0.03055, -1.042), (0.002122, -0.01527, -1.785), (0.5021, -0.01527, -1.042), (0.5021, -0.04582, -1.042), (1.002, -0.01527, -0.8319), (1.002, 0.04582, -0.8319), (0.002122, 0.04582, -1.785), (0.5021, 0.04582, -1.042), (0.5021, 0.01527, -1.042), (0.002122, 0.01527, -1.785), (1.002, 0.01527, -0.8319), (1.002, -0.04582, -0.8319), (0.002122, -0.04582, -1.785), (1.752, -0.04582, 4.838), (1.752, -0.06109, 4.838), (1.752, 0.01527, 4.838), (1.752, -5.96e-08, 4.838), (1.752, -0.01527, 4.838), (1.752, -0.03055, 4.838), (1.752, 0.04582, 4.838), (1.752, 0.03055, 4.838), (1.752, 0.06109, 4.838)], [], [(66, 25, 0, 38), (72, 3, 149, 212), (10, 48, 180, 158), (65, 44, 4, 34), (27, 63, 205, 193), (24, 11, 160, 148), (62, 46, 9, 22), (61, 32, 19, 47), (60, 49, 20, 48), (20, 47, 179, 181), (59, 41, 16, 50), (58, 52, 21, 51), (63, 45, 197, 205), (37, 12, 162, 161), (71, 72, 212, 211), (55, 54, 13, 26), (80, 92, 215, 214), (11, 36, 159, 160), (44, 55, 26, 4), (42, 17, 53, 56), (8, 42, 56, 33), (35, 10, 158, 157), (30, 7, 37, 57), (17, 30, 57, 53), (62, 39, 163, 204), (2, 70, 219, 196), (46, 62, 204, 178), (53, 57, 201, 198), (36, 11, 52, 58), (6, 36, 58, 32), (32, 58, 51, 19), (24, 3, 41, 59), (11, 24, 59, 52), (52, 59, 50, 21), (66, 54, 191, 210), (57, 37, 161, 201), (25, 66, 210, 192), (40, 15, 49, 60), (2, 40, 60, 23), (23, 60, 48, 10), (28, 6, 32, 61), (15, 28, 61, 49), (49, 61, 47, 20), (8, 31, 155, 156), (43, 5, 195, 169), (39, 62, 22, 1), (43, 18, 45, 63), (5, 43, 63, 27), (7, 30, 154, 153), (31, 8, 33, 64), (18, 31, 64, 45), (42, 8, 156, 167), (29, 7, 153, 152), (51, 21, 186, 185), (46, 65, 34, 9), (101, 79, 213, 218), (33, 56, 200, 194), (6, 28, 150, 151), (50, 16, 184, 183), (40, 2, 196, 165), (56, 53, 198, 200), (100, 101, 218, 217), (48, 20, 181, 180), (54, 66, 38, 13), (147, 96, 74, 73), (146, 83, 82, 81), (145, 84, 85, 108), (144, 88, 76, 110), (143, 112, 111, 87), (142, 113, 114, 115), (141, 67, 89, 116), (140, 117, 109, 86), (139, 118, 119, 120), (138, 106, 107, 121), (137, 122, 103, 102), (136, 123, 124, 125), (135, 104, 105, 126), (134, 127, 95, 94), (133, 128, 129, 130), (132, 75, 97, 131), (128, 132, 131, 129), (111, 110, 132, 128), (110, 76, 75, 132), (104, 133, 130, 105), (85, 87, 133, 104), (87, 111, 128, 133), (83, 134, 94, 82), (105, 130, 134, 83), (130, 129, 127, 134), (123, 135, 126, 124), (109, 108, 135, 123), (108, 85, 104, 135), (92, 136, 125, 93), (80, 86, 136, 92), (86, 109, 123, 136), (71, 137, 102, 72), (93, 125, 137, 71), (125, 124, 122, 137), (118, 138, 121, 119), (91, 90, 138, 118), (90, 78, 106, 138), (100, 139, 120, 101), (70, 69, 139, 100), (69, 91, 118, 139), (79, 140, 86, 80), (101, 120, 140, 79), (120, 119, 117, 140), (113, 141, 116, 114), (99, 98, 141, 113), (98, 68, 67, 141), (106, 142, 115, 107), (78, 77, 142, 106), (77, 99, 113, 142), (84, 143, 87, 85), (107, 115, 143, 84), (115, 114, 112, 143), (112, 144, 110, 111), (114, 116, 144, 112), (116, 89, 88, 144), (117, 145, 108, 109), (119, 121, 145, 117), (121, 107, 84, 145), (122, 146, 81, 103), (124, 126, 146, 122), (126, 105, 83, 146), (127, 147, 73, 95), (129, 131, 147, 127), (131, 97, 96, 147), (34, 4, 76, 88), (9, 34, 88, 89), (35, 5, 78, 90), (10, 35, 90, 91), (22, 9, 89, 67), (1, 22, 67, 68), (93, 71, 211, 216), (55, 44, 173, 199), (23, 10, 91, 69), (2, 23, 69, 70), (37, 7, 82, 94), (12, 37, 94, 95), (3, 24, 148, 149), (47, 19, 172, 179), (38, 0, 74, 96), (13, 38, 96, 97), (25, 12, 95, 73), (0, 25, 73, 74), (39, 1, 68, 98), (14, 39, 98, 99), (26, 13, 97, 75), (4, 26, 75, 76), (36, 6, 151, 159), (54, 55, 199, 191), (27, 14, 99, 77), (5, 27, 77, 78), (41, 3, 72, 102), (16, 41, 102, 103), (92, 93, 216, 215), (5, 35, 157, 195), (29, 16, 103, 81), (7, 29, 81, 82), (209, 152, 153, 154), (208, 171, 156, 155), (206, 194, 174, 175), (205, 197, 177, 176), (203, 182, 170, 169), (202, 187, 168, 167), (201, 161, 162, 188), (200, 198, 190, 189), (189, 190, 191, 199), (174, 189, 199, 173), (194, 200, 189, 174), (198, 201, 188, 190), (185, 186, 187, 202), (172, 185, 202, 171), (171, 202, 167, 156), (180, 181, 182, 203), (158, 180, 203, 157), (157, 203, 169, 195), (176, 177, 178, 204), (164, 176, 204, 163), (193, 205, 176, 164), (197, 206, 175, 177), (175, 174, 173, 207), (177, 175, 207, 178), (179, 172, 171, 208), (181, 179, 208, 182), (182, 208, 155, 170), (183, 184, 152, 209), (186, 183, 209, 187), (187, 209, 154, 168), (188, 162, 192, 210), (190, 188, 210, 191), (159, 151, 214, 215), (160, 159, 215, 216), (148, 160, 216, 211), (149, 148, 211, 212), (165, 196, 219, 217), (166, 165, 217, 218), (150, 166, 218, 213), (151, 150, 213, 214), (12, 25, 192, 162), (39, 14, 164, 163), (15, 40, 165, 166), (70, 100, 217, 219), (14, 27, 193, 164), (79, 80, 214, 213), (64, 33, 194, 206), (21, 50, 183, 186), (28, 15, 166, 150), (17, 42, 167, 168), (45, 64, 206, 197), (19, 51, 185, 172), (16, 29, 152, 184), (18, 43, 169, 170), (30, 17, 168, 154), (31, 18, 170, 155), (44, 65, 207, 173), (65, 46, 178, 207)])
me_cube_004.polygons.foreach_set('use_smooth', [True] * 218)
_uv = me_cube_004.uv_layers.new(name='UVMap')
_uv.uv.foreach_set('vector', [0.8438, 0.7188, 0.8438, 0.75, 0.875, 0.75, 0.875, 0.7188, 0.625, 0.75, 0.625, 0.75, 0.625, 0.75, 0.625, 0.75, 0.6875, 0.5, 0.6875, 0.5312, 0.6875, 0.5312, 0.6875, 0.5, 0.8438, 0.5938, 0.8438, 0.625, 0.875, 0.625, 0.875, 0.5938, 0.7812, 0.5, 0.7812, 0.5312, 0.7812, 0.5312, 0.7812, 0.5, 0.625, 0.7188, 0.625, 0.6875, 0.625, 0.6875, 0.625, 0.7188, 0.8438, 0.5312, 0.8438, 0.5625, 0.875, 0.5625, 0.875, 0.5312, 0.6562, 0.5938, 0.6562, 0.625, 0.6875, 0.625, 0.6875, 0.5938, 0.6562, 0.5312, 0.6562, 0.5625, 0.6875, 0.5625, 0.6875, 0.5312, 0.6875, 0.5625, 0.6875, 0.5938, 0.6875, 0.5938, 0.6875, 0.5625, 0.6562, 0.7188, 0.6562, 0.75, 0.6875, 0.75, 0.6875, 0.7188, 0.6562, 0.6562, 0.6562, 0.6875, 0.6875, 0.6875, 0.6875, 0.6562, 0.7812, 0.5312, 0.7812, 0.5625, 0.7812, 0.5625, 0.7812, 0.5312, 0.7812, 0.75, 0.8125, 0.75, 0.8125, 0.75, 0.7812, 0.75, 0.625, 0.7188, 0.625, 0.75, 0.625, 0.75, 0.625, 0.7188, 0.8438, 0.6562, 0.8438, 0.6875, 0.875, 0.6875, 0.875, 0.6562, 0.625, 0.625, 0.625, 0.6562, 0.625, 0.6562, 0.625, 0.625, 0.625, 0.6875, 0.625, 0.6562, 0.625, 0.6562, 0.625, 0.6875, 0.8438, 0.625, 0.8438, 0.6562, 0.875, 0.6562, 0.875, 0.625, 0.75, 0.6562, 0.75, 0.6875, 0.7812, 0.6875, 0.7812, 0.6562, 0.75, 0.625, 0.75, 0.6562, 0.7812, 0.6562, 0.7812, 0.625, 0.7188, 0.5, 0.6875, 0.5, 0.6875, 0.5, 0.7188, 0.5, 0.75, 0.7188, 0.75, 0.75, 0.7812, 0.75, 0.7812, 0.7188, 0.75, 0.6875, 0.75, 0.7188, 0.7812, 0.7188, 0.7812, 0.6875, 0.8438, 0.5312, 0.8438, 0.5, 0.8438, 0.5, 0.8438, 0.5312, 0.625, 0.5, 0.625, 0.5, 0.625, 0.5, 0.625, 0.5, 0.8438, 0.5625, 0.8438, 0.5312, 0.8438, 0.5312, 0.8438, 0.5625, 0.7812, 0.6875, 0.7812, 0.7188, 0.7812, 0.7188, 0.7812, 0.6875, 0.625, 0.6562, 0.625, 0.6875, 0.6562, 0.6875, 0.6562, 0.6562, 0.625, 0.625, 0.625, 0.6562, 0.6562, 0.6562, 0.6562, 0.625, 0.6562, 0.625, 0.6562, 0.6562, 0.6875, 0.6562, 0.6875, 0.625, 0.625, 0.7188, 0.625, 0.75, 0.6562, 0.75, 0.6562, 0.7188, 0.625, 0.6875, 0.625, 0.7188, 0.6562, 0.7188, 0.6562, 0.6875, 0.6562, 0.6875, 0.6562, 0.7188, 0.6875, 0.7188, 0.6875, 0.6875, 0.8438, 0.7188, 0.8438, 0.6875, 0.8438, 0.6875, 0.8438, 0.7188, 0.7812, 0.7188, 0.7812, 0.75, 0.7812, 0.75, 0.7812, 0.7188, 0.8438, 0.75, 0.8438, 0.7188, 0.8438, 0.7188, 0.8438, 0.75, 0.625, 0.5312, 0.625, 0.5625, 0.6562, 0.5625, 0.6562, 0.5312, 0.625, 0.5, 0.625, 0.5312, 0.6562, 0.5312, 0.6562, 0.5, 0.6562, 0.5, 0.6562, 0.5312, 0.6875, 0.5312, 0.6875, 0.5, 0.625, 0.5938, 0.625, 0.625, 0.6562, 0.625, 0.6562, 0.5938, 0.625, 0.5625, 0.625, 0.5938, 0.6562, 0.5938, 0.6562, 0.5625, 0.6562, 0.5625, 0.6562, 0.5938, 0.6875, 0.5938, 0.6875, 0.5625, 0.75, 0.625, 0.75, 0.5938, 0.75, 0.5938, 0.75, 0.625, 0.75, 0.5312, 0.75, 0.5, 0.75, 0.5, 0.75, 0.5312, 0.8438, 0.5, 0.8438, 0.5312, 0.875, 0.5312, 0.875, 0.5, 0.75, 0.5312, 0.75, 0.5625, 0.7812, 0.5625, 0.7812, 0.5312, 0.75, 0.5, 0.75, 0.5312, 0.7812, 0.5312, 0.7812, 0.5, 0.75, 0.75, 0.75, 0.7188, 0.75, 0.7188, 0.75, 0.75, 0.75, 0.5938, 0.75, 0.625, 0.7812, 0.625, 0.7812, 0.5938, 0.75, 0.5625, 0.75, 0.5938, 0.7812, 0.5938, 0.7812, 0.5625, 0.75, 0.6562, 0.75, 0.625, 0.75, 0.625, 0.75, 0.6562, 0.7188, 0.75, 0.75, 0.75, 0.75, 0.75, 0.7188, 0.75, 0.6875, 0.6562, 0.6875, 0.6875, 0.6875, 0.6875, 0.6875, 0.6562, 0.8438, 0.5625, 0.8438, 0.5938, 0.875, 0.5938, 0.875, 0.5625, 0.625, 0.5625, 0.625, 0.5938, 0.625, 0.5938, 0.625, 0.5625, 0.7812, 0.625, 0.7812, 0.6562, 0.7812, 0.6562, 0.7812, 0.625, 0.625, 0.625, 0.625, 0.5938, 0.625, 0.5938, 0.625, 0.625, 0.6875, 0.7188, 0.6875, 0.75, 0.6875, 0.75, 0.6875, 0.7188, 0.625, 0.5312, 0.625, 0.5, 0.625, 0.5, 0.625, 0.5312, 0.7812, 0.6562, 0.7812, 0.6875, 0.7812, 0.6875, 0.7812, 0.6562, 0.625, 0.5312, 0.625, 0.5625, 0.625, 0.5625, 0.625, 0.5312, 0.6875, 0.5312, 0.6875, 0.5625, 0.6875, 0.5625, 0.6875, 0.5312, 0.8438, 0.6875, 0.8438, 0.7188, 0.875, 0.7188, 0.875, 0.6875, 0.8438, 0.7188, 0.875, 0.7188, 0.875, 0.75, 0.8438, 0.75, 0.7188, 0.7188, 0.75, 0.7188, 0.75, 0.75, 0.7188, 0.75, 0.7188, 0.5938, 0.75, 0.5938, 0.75, 0.625, 0.7188, 0.625, 0.8438, 0.5938, 0.875, 0.5938, 0.875, 0.625, 0.8438, 0.625, 0.7812, 0.5938, 0.8125, 0.5938, 0.8125, 0.625, 0.7812, 0.625, 0.7812, 0.5312, 0.8125, 0.5312, 0.8125, 0.5625, 0.7812, 0.5625, 0.8438, 0.5312, 0.875, 0.5312, 0.875, 0.5625, 0.8438, 0.5625, 0.6562, 0.5938, 0.6875, 0.5938, 0.6875, 0.625, 0.6562, 0.625, 0.6562, 0.5312, 0.6875, 0.5312, 0.6875, 0.5625, 0.6562, 0.5625, 0.7188, 0.5312, 0.75, 0.5312, 0.75, 0.5625, 0.7188, 0.5625, 0.6562, 0.7188, 0.6875, 0.7188, 0.6875, 0.75, 0.6562, 0.75, 0.6562, 0.6562, 0.6875, 0.6562, 0.6875, 0.6875, 0.6562, 0.6875, 0.7188, 0.6562, 0.75, 0.6562, 0.75, 0.6875, 0.7188, 0.6875, 0.7812, 0.7188, 0.8125, 0.7188, 0.8125, 0.75, 0.7812, 0.75, 0.7812, 0.6562, 0.8125, 0.6562, 0.8125, 0.6875, 0.7812, 0.6875, 0.8438, 0.6562, 0.875, 0.6562, 0.875, 0.6875, 0.8438, 0.6875, 0.8125, 0.6562, 0.8438, 0.6562, 0.8438, 0.6875, 0.8125, 0.6875, 0.8125, 0.625, 0.8438, 0.625, 0.8438, 0.6562, 0.8125, 0.6562, 0.8438, 0.625, 0.875, 0.625, 0.875, 0.6562, 0.8438, 0.6562, 0.75, 0.6562, 0.7812, 0.6562, 0.7812, 0.6875, 0.75, 0.6875, 0.75, 0.625, 0.7812, 0.625, 0.7812, 0.6562, 0.75, 0.6562, 0.7812, 0.625, 0.8125, 0.625, 0.8125, 0.6562, 0.7812, 0.6562, 0.75, 0.7188, 0.7812, 0.7188, 0.7812, 0.75, 0.75, 0.75, 0.75, 0.6875, 0.7812, 0.6875, 0.7812, 0.7188, 0.75, 0.7188, 0.7812, 0.6875, 0.8125, 0.6875, 0.8125, 0.7188, 0.7812, 0.7188, 0.6875, 0.6562, 0.7188, 0.6562, 0.7188, 0.6875, 0.6875, 0.6875, 0.6875, 0.625, 0.7188, 0.625, 0.7188, 0.6562, 0.6875, 0.6562, 0.7188, 0.625, 0.75, 0.625, 0.75, 0.6562, 0.7188, 0.6562, 0.625, 0.6562, 0.6562, 0.6562, 0.6562, 0.6875, 0.625, 0.6875, 0.625, 0.625, 0.6562, 0.625, 0.6562, 0.6562, 0.625, 0.6562, 0.6562, 0.625, 0.6875, 0.625, 0.6875, 0.6562, 0.6562, 0.6562, 0.625, 0.7188, 0.6562, 0.7188, 0.6562, 0.75, 0.625, 0.75, 0.625, 0.6875, 0.6562, 0.6875, 0.6562, 0.7188, 0.625, 0.7188, 0.6562, 0.6875, 0.6875, 0.6875, 0.6875, 0.7188, 0.6562, 0.7188, 0.6875, 0.5312, 0.7188, 0.5312, 0.7188, 0.5625, 0.6875, 0.5625, 0.6875, 0.5, 0.7188, 0.5, 0.7188, 0.5312, 0.6875, 0.5312, 0.7188, 0.5, 0.75, 0.5, 0.75, 0.5312, 0.7188, 0.5312, 0.625, 0.5312, 0.6562, 0.5312, 0.6562, 0.5625, 0.625, 0.5625, 0.625, 0.5, 0.6562, 0.5, 0.6562, 0.5312, 0.625, 0.5312, 0.6562, 0.5, 0.6875, 0.5, 0.6875, 0.5312, 0.6562, 0.5312, 0.625, 0.5938, 0.6562, 0.5938, 0.6562, 0.625, 0.625, 0.625, 0.625, 0.5625, 0.6562, 0.5625, 0.6562, 0.5938, 0.625, 0.5938, 0.6562, 0.5625, 0.6875, 0.5625, 0.6875, 0.5938, 0.6562, 0.5938, 0.8125, 0.5312, 0.8438, 0.5312, 0.8438, 0.5625, 0.8125, 0.5625, 0.8125, 0.5, 0.8438, 0.5, 0.8438, 0.5312, 0.8125, 0.5312, 0.8438, 0.5, 0.875, 0.5, 0.875, 0.5312, 0.8438, 0.5312, 0.75, 0.5312, 0.7812, 0.5312, 0.7812, 0.5625, 0.75, 0.5625, 0.75, 0.5, 0.7812, 0.5, 0.7812, 0.5312, 0.75, 0.5312, 0.7812, 0.5, 0.8125, 0.5, 0.8125, 0.5312, 0.7812, 0.5312, 0.75, 0.5938, 0.7812, 0.5938, 0.7812, 0.625, 0.75, 0.625, 0.75, 0.5625, 0.7812, 0.5625, 0.7812, 0.5938, 0.75, 0.5938, 0.7812, 0.5625, 0.8125, 0.5625, 0.8125, 0.5938, 0.7812, 0.5938, 0.8125, 0.5938, 0.8438, 0.5938, 0.8438, 0.625, 0.8125, 0.625, 0.8125, 0.5625, 0.8438, 0.5625, 0.8438, 0.5938, 0.8125, 0.5938, 0.8438, 0.5625, 0.875, 0.5625, 0.875, 0.5938, 0.8438, 0.5938, 0.6875, 0.5938, 0.7188, 0.5938, 0.7188, 0.625, 0.6875, 0.625, 0.6875, 0.5625, 0.7188, 0.5625, 0.7188, 0.5938, 0.6875, 0.5938, 0.7188, 0.5625, 0.75, 0.5625, 0.75, 0.5938, 0.7188, 0.5938, 0.6875, 0.7188, 0.7188, 0.7188, 0.7188, 0.75, 0.6875, 0.75, 0.6875, 0.6875, 0.7188, 0.6875, 0.7188, 0.7188, 0.6875, 0.7188, 0.7188, 0.6875, 0.75, 0.6875, 0.75, 0.7188, 0.7188, 0.7188, 0.8125, 0.7188, 0.8438, 0.7188, 0.8438, 0.75, 0.8125, 0.75, 0.8125, 0.6875, 0.8438, 0.6875, 0.8438, 0.7188, 0.8125, 0.7188, 0.8438, 0.6875, 0.875, 0.6875, 0.875, 0.7188, 0.8438, 0.7188, 0.875, 0.5938, 0.875, 0.625, 0.875, 0.625, 0.875, 0.5938, 0.875, 0.5625, 0.875, 0.5938, 0.875, 0.5938, 0.875, 0.5625, 0.7188, 0.5, 0.75, 0.5, 0.75, 0.5, 0.7188, 0.5, 0.6875, 0.5, 0.7188, 0.5, 0.7188, 0.5, 0.6875, 0.5, 0.875, 0.5312, 0.875, 0.5625, 0.875, 0.5625, 0.875, 0.5312, 0.875, 0.5, 0.875, 0.5312, 0.875, 0.5312, 0.875, 0.5, 0.625, 0.6875, 0.625, 0.7188, 0.625, 0.7188, 0.625, 0.6875, 0.8438, 0.6562, 0.8438, 0.625, 0.8438, 0.625, 0.8438, 0.6562, 0.6562, 0.5, 0.6875, 0.5, 0.6875, 0.5, 0.6562, 0.5, 0.625, 0.5, 0.6562, 0.5, 0.6562, 0.5, 0.625, 0.5, 0.7812, 0.75, 0.75, 0.75, 0.75, 0.75, 0.7812, 0.75, 0.8125, 0.75, 0.7812, 0.75, 0.7812, 0.75, 0.8125, 0.75, 0.625, 0.75, 0.625, 0.7188, 0.625, 0.7188, 0.625, 0.75, 0.6875, 0.5938, 0.6875, 0.625, 0.6875, 0.625, 0.6875, 0.5938, 0.875, 0.7188, 0.875, 0.75, 0.875, 0.75, 0.875, 0.7188, 0.875, 0.6875, 0.875, 0.7188, 0.875, 0.7188, 0.875, 0.6875, 0.8438, 0.75, 0.8125, 0.75, 0.8125, 0.75, 0.8438, 0.75, 0.875, 0.75, 0.8438, 0.75, 0.8438, 0.75, 0.875, 0.75, 0.8438, 0.5, 0.875, 0.5, 0.875, 0.5, 0.8438, 0.5, 0.8125, 0.5, 0.8438, 0.5, 0.8438, 0.5, 0.8125, 0.5, 0.875, 0.6562, 0.875, 0.6875, 0.875, 0.6875, 0.875, 0.6562, 0.875, 0.625, 0.875, 0.6562, 0.875, 0.6562, 0.875, 0.625, 0.625, 0.6562, 0.625, 0.625, 0.625, 0.625, 0.625, 0.6562, 0.8438, 0.6875, 0.8438, 0.6562, 0.8438, 0.6562, 0.8438, 0.6875, 0.7812, 0.5, 0.8125, 0.5, 0.8125, 0.5, 0.7812, 0.5, 0.75, 0.5, 0.7812, 0.5, 0.7812, 0.5, 0.75, 0.5, 0.6562, 0.75, 0.625, 0.75, 0.625, 0.75, 0.6562, 0.75, 0.6875, 0.75, 0.6562, 0.75, 0.6562, 0.75, 0.6875, 0.75, 0.625, 0.6562, 0.625, 0.6875, 0.625, 0.6875, 0.625, 0.6562, 0.75, 0.5, 0.7188, 0.5, 0.7188, 0.5, 0.75, 0.5, 0.7188, 0.75, 0.6875, 0.75, 0.6875, 0.75, 0.7188, 0.75, 0.75, 0.75, 0.7188, 0.75, 0.7188, 0.75, 0.75, 0.75, 0.7188, 0.7188, 0.7188, 0.75, 0.75, 0.75, 0.75, 0.7188, 0.7188, 0.5938, 0.7188, 0.625, 0.75, 0.625, 0.75, 0.5938, 0.7812, 0.5938, 0.7812, 0.625, 0.8125, 0.625, 0.8125, 0.5938, 0.7812, 0.5312, 0.7812, 0.5625, 0.8125, 0.5625, 0.8125, 0.5312, 0.7188, 0.5312, 0.7188, 0.5625, 0.75, 0.5625, 0.75, 0.5312, 0.7188, 0.6562, 0.7188, 0.6875, 0.75, 0.6875, 0.75, 0.6562, 0.7812, 0.7188, 0.7812, 0.75, 0.8125, 0.75, 0.8125, 0.7188, 0.7812, 0.6562, 0.7812, 0.6875, 0.8125, 0.6875, 0.8125, 0.6562, 0.8125, 0.6562, 0.8125, 0.6875, 0.8438, 0.6875, 0.8438, 0.6562, 0.8125, 0.625, 0.8125, 0.6562, 0.8438, 0.6562, 0.8438, 0.625, 0.7812, 0.625, 0.7812, 0.6562, 0.8125, 0.6562, 0.8125, 0.625, 0.7812, 0.6875, 0.7812, 0.7188, 0.8125, 0.7188, 0.8125, 0.6875, 0.6875, 0.6562, 0.6875, 0.6875, 0.7188, 0.6875, 0.7188, 0.6562, 0.6875, 0.625, 0.6875, 0.6562, 0.7188, 0.6562, 0.7188, 0.625, 0.7188, 0.625, 0.7188, 0.6562, 0.75, 0.6562, 0.75, 0.625, 0.6875, 0.5312, 0.6875, 0.5625, 0.7188, 0.5625, 0.7188, 0.5312, 0.6875, 0.5, 0.6875, 0.5312, 0.7188, 0.5312, 0.7188, 0.5, 0.7188, 0.5, 0.7188, 0.5312, 0.75, 0.5312, 0.75, 0.5, 0.8125, 0.5312, 0.8125, 0.5625, 0.8438, 0.5625, 0.8438, 0.5312, 0.8125, 0.5, 0.8125, 0.5312, 0.8438, 0.5312, 0.8438, 0.5, 0.7812, 0.5, 0.7812, 0.5312, 0.8125, 0.5312, 0.8125, 0.5, 0.7812, 0.5625, 0.7812, 0.5938, 0.8125, 0.5938, 0.8125, 0.5625, 0.8125, 0.5938, 0.8125, 0.625, 0.8438, 0.625, 0.8438, 0.5938, 0.8125, 0.5625, 0.8125, 0.5938, 0.8438, 0.5938, 0.8438, 0.5625, 0.6875, 0.5938, 0.6875, 0.625, 0.7188, 0.625, 0.7188, 0.5938, 0.6875, 0.5625, 0.6875, 0.5938, 0.7188, 0.5938, 0.7188, 0.5625, 0.7188, 0.5625, 0.7188, 0.5938, 0.75, 0.5938, 0.75, 0.5625, 0.6875, 0.7188, 0.6875, 0.75, 0.7188, 0.75, 0.7188, 0.7188, 0.6875, 0.6875, 0.6875, 0.7188, 0.7188, 0.7188, 0.7188, 0.6875, 0.7188, 0.6875, 0.7188, 0.7188, 0.75, 0.7188, 0.75, 0.6875, 0.8125, 0.7188, 0.8125, 0.75, 0.8438, 0.75, 0.8438, 0.7188, 0.8125, 0.6875, 0.8125, 0.7188, 0.8438, 0.7188, 0.8438, 0.6875, 0.625, 0.6562, 0.625, 0.625, 0.625, 0.625, 0.625, 0.6562, 0.625, 0.6875, 0.625, 0.6562, 0.625, 0.6562, 0.625, 0.6875, 0.625, 0.7188, 0.625, 0.6875, 0.625, 0.6875, 0.625, 0.7188, 0.625, 0.75, 0.625, 0.7188, 0.625, 0.7188, 0.625, 0.75, 0.625, 0.5312, 0.625, 0.5, 0.625, 0.5, 0.625, 0.5312, 0.625, 0.5625, 0.625, 0.5312, 0.625, 0.5312, 0.625, 0.5625, 0.625, 0.5938, 0.625, 0.5625, 0.625, 0.5625, 0.625, 0.5938, 0.625, 0.625, 0.625, 0.5938, 0.625, 0.5938, 0.625, 0.625, 0.8125, 0.75, 0.8438, 0.75, 0.8438, 0.75, 0.8125, 0.75, 0.8438, 0.5, 0.8125, 0.5, 0.8125, 0.5, 0.8438, 0.5, 0.625, 0.5625, 0.625, 0.5312, 0.625, 0.5312, 0.625, 0.5625, 0.625, 0.5, 0.625, 0.5312, 0.625, 0.5312, 0.625, 0.5, 0.8125, 0.5, 0.7812, 0.5, 0.7812, 0.5, 0.8125, 0.5, 0.625, 0.5938, 0.625, 0.625, 0.625, 0.625, 0.625, 0.5938, 0.7812, 0.5938, 0.7812, 0.625, 0.7812, 0.625, 0.7812, 0.5938, 0.6875, 0.6875, 0.6875, 0.7188, 0.6875, 0.7188, 0.6875, 0.6875, 0.625, 0.5938, 0.625, 0.5625, 0.625, 0.5625, 0.625, 0.5938, 0.75, 0.6875, 0.75, 0.6562, 0.75, 0.6562, 0.75, 0.6875, 0.7812, 0.5625, 0.7812, 0.5938, 0.7812, 0.5938, 0.7812, 0.5625, 0.6875, 0.625, 0.6875, 0.6562, 0.6875, 0.6562, 0.6875, 0.625, 0.6875, 0.75, 0.7188, 0.75, 0.7188, 0.75, 0.6875, 0.75, 0.75, 0.5625, 0.75, 0.5312, 0.75, 0.5312, 0.75, 0.5625, 0.75, 0.7188, 0.75, 0.6875, 0.75, 0.6875, 0.75, 0.7188, 0.75, 0.5938, 0.75, 0.5625, 0.75, 0.5625, 0.75, 0.5938, 0.8438, 0.625, 0.8438, 0.5938, 0.8438, 0.5938, 0.8438, 0.625, 0.8438, 0.5938, 0.8438, 0.5625, 0.8438, 0.5625, 0.8438, 0.5938])
me_cube_004.materials.append(mat_material_002)
me_cube_004.update()

# ---- objects
ob_bookshelf_001 = bpy.data.objects.new('Bookshelf.001', me_cube_002)
ob_bookshelf_002 = bpy.data.objects.new('Bookshelf.002', me_cube_003)
ob_bookshelf_003 = bpy.data.objects.new('Bookshelf.003', me_cube_004)

# ---- transforms, parenting, visibility, modifiers, constraints
ob_bookshelf_001.location = (0.0, 0.0, 0.0)
ob_bookshelf_001.scale = (0.3107, 0.5754, -0.03469)
ob_bookshelf_002.location = (0.0, 0.0, 0.0)
ob_bookshelf_002.scale = (0.3107, 0.5754, -0.03469)
_m = ob_bookshelf_002.modifiers.new('Auto Smooth', 'NODES')
_m.node_group = ng_auto_smooth
_gi = [s.identifier for s in ng_auto_smooth.interface.items_tree if s.item_type == 'SOCKET' and s.in_out == 'INPUT']
_m[_gi[1]] = 0.5236  # Angle
ob_bookshelf_003.location = (0.0, 0.5385, -0.06194)
ob_bookshelf_003.scale = (0.3107, 0.5754, -0.03469)
_m = ob_bookshelf_003.modifiers.new('Auto Smooth', 'NODES')
_m.node_group = ng_auto_smooth
_gi = [s.identifier for s in ng_auto_smooth.interface.items_tree if s.item_type == 'SOCKET' and s.in_out == 'INPUT']
_m[_gi[1]] = 0.5236  # Angle

# ---- collection membership
scene.collection.objects.link(ob_bookshelf_001)
scene.collection.objects.link(ob_bookshelf_002)
scene.collection.objects.link(ob_bookshelf_003)

# ---- scene / render settings (as saved in the file)
scene.frame_start = 1; scene.frame_end = 250; scene.frame_set(44)
scene.render.engine = 'BLENDER_EEVEE_NEXT'
scene.cycles.sampling_pattern = 'TABULATED_SOBOL'
scene.view_settings.view_transform = 'Filmic'
bpy.context.view_layer.update()

# ---- added for rendering (the .blend has no active camera and no usable light): camera, sun
cam_auto = bpy.data.cameras.new('AutoCamera')
cam_auto.lens = 50.0
cam_auto.sensor_width = 36.0
cam_auto.clip_end = 1000.0
ob_auto_camera = bpy.data.objects.new('AutoCamera', cam_auto)
scene.collection.objects.link(ob_auto_camera)
ob_auto_camera.location = (1.46723, -1.61965, 0.982227)
ob_auto_camera.rotation_euler = (1.09748, -7.21219e-08, 0.694738)
scene.camera = ob_auto_camera
light_auto_sun = bpy.data.lights.new('AutoSun', 'SUN')
light_auto_sun.energy = 3.0
light_auto_sun.angle = 0.0523599
ob_auto_sun = bpy.data.objects.new('AutoSun', light_auto_sun)
scene.collection.objects.link(ob_auto_sun)
ob_auto_sun.rotation_euler = (0.872665, 0.174533, 0.523599)
bpy.context.view_layer.update()
